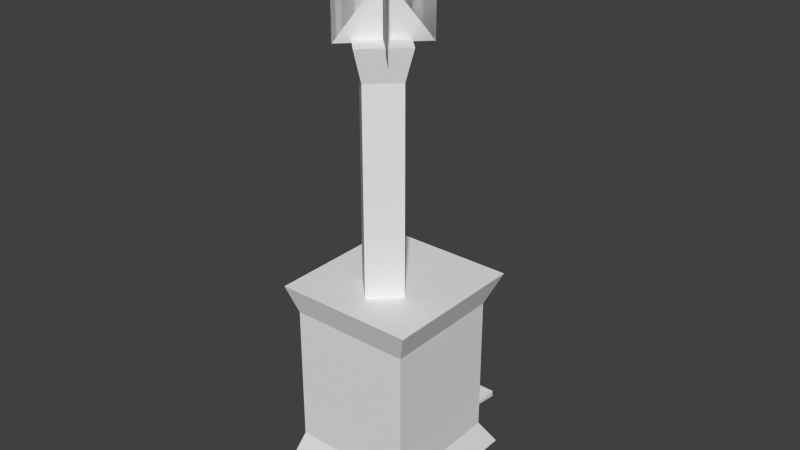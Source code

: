 # Source: suto.blend  (saved by Blender 2.69.0; exported with 4.5.12 LTS)
import bpy
from mathutils import Matrix  # noqa: F401  (used for matrix-valued properties, if any)

bpy.ops.wm.read_factory_settings(use_empty=True)
scene = bpy.context.scene
scene.name = 'Scene'

# ---- collections
col_collection_1 = bpy.data.collections.new('Collection 1'); scene.collection.children.link(col_collection_1)

# ---- world
world_world = bpy.data.worlds.new('World'); scene.world = world_world
world_world.color = (0.05088, 0.05088, 0.05088)
world_world.use_sun_shadow = False
world_world.sun_shadow_jitter_overblur = 0.0
world_world.cycles.sampling_method = 'MANUAL'
world_world.cycles.sample_map_resolution = 256

# ---- meshes
me_mesh_it69_dmspritedef = bpy.data.meshes.new('MESH_IT69_DMSPRITEDEF')
me_mesh_it69_dmspritedef.from_pydata([(1.131, 1.081, -1.062), (1.131, 3.83, -1.062), (1.131, 3.83, 0.8832), (1.131, 1.081, 0.8832), (-1.203, 3.83, -1.062), (-1.203, 3.83, 0.8832), (-1.203, 1.081, 0.8832), (-1.203, 1.081, -1.062), (-1.203, 1.833, -1.814), (-1.203, 1.704, -1.814), (1.131, 1.704, -1.814), (1.131, 1.833, -1.814), (-1.203, 1.807, -0.9058), (1.131, 1.807, -0.9058), (-1.229, -0.05961, 1.376), (-1.229, 0.8476, 0.9609), (-1.229, 0.8476, 1.376), (-0.8138, 0.8476, 1.376), (-0.8138, 0.8476, 0.9609), (1.157, -0.05961, 1.376), (1.157, 0.8476, 1.376), (1.157, 0.8476, 0.9609), (0.7419, 0.8476, 1.376), (0.7419, 0.8476, 0.9609), (-1.229, -0.05961, -1.373), (-1.229, 0.8476, -1.373), (-1.229, 0.8476, -0.9576), (-0.8138, 0.8476, -1.373), (-0.8138, 0.8476, -0.9576), (1.157, -0.05961, -1.373), (1.157, 0.8476, -0.9576), (1.157, 0.8476, -1.373), (0.7419, 0.8476, -1.373), (0.7419, 0.8476, -0.9576), (-1.332, 1.444, -1.139), (1.26, 1.444, -1.139), (0.716, 1.859, -1.139), (-0.7879, 1.859, -1.139), (-0.7879, 3.359, -1.139), (0.716, 3.359, -1.139), (1.26, 4.4, -1.139), (-1.332, 4.4, -1.139), (1.131, 1.081, -1.062), (1.131, 3.83, 0.8832), (1.131, 1.081, 0.8832), (-1.203, 3.83, -1.062), (-1.203, 3.83, 0.8832), (-1.203, 1.081, -1.062), (-1.203, 1.833, -1.814), (-1.203, 1.704, -1.814), (1.131, 1.704, -1.814), (-1.203, 1.807, -0.9058), (1.131, 1.807, -0.9058), (-1.229, 0.8476, 0.9609), (-0.8138, 0.8476, 1.376), (-0.8138, 0.8476, 0.9609), (1.157, -0.05961, 1.376), (1.157, 0.8476, 1.376), (1.157, 0.8476, 0.9609), (0.7419, 0.8476, 1.376), (0.7419, 0.8476, 0.9609), (-1.229, -0.05961, -1.373), (-1.229, 0.8476, -1.373), (-1.229, 0.8476, -0.9576), (-0.8138, 0.8476, -1.373), (-0.8138, 0.8476, -0.9576), (1.157, 0.8476, -0.9576), (0.7419, 0.8476, -1.373), (0.7419, 0.8476, -0.9576), (-1.54, 4.997, -1.528), (1.468, 4.997, 1.635), (1.131, 3.83, 0.8832), (-1.203, 1.704, -1.814), (-1.332, 1.444, 1.454), (1.26, 1.444, 1.454), (1.468, 4.997, -1.528), (1.26, 4.4, 1.454), (-1.332, 4.4, 1.454), (-1.332, 4.4, -1.139), (1.26, 1.444, 1.454), (1.26, 4.4, 1.454), (-1.332, 1.444, -1.139), (-1.54, 4.997, 1.635), (0.7556, 10.02, 0.4521), (0.001169, 10.02, -0.3023), (-0.002249, 9.342, -0.08748), (0.5407, 9.342, 0.4555), (0.001169, 10.02, 1.206), (-0.002249, 9.342, 0.998), (-0.7532, 10.02, 0.4521), (-0.5447, 9.342, 0.4555), (0.5407, 4.935, 0.4555), (-0.002249, 4.935, 0.998), (-0.002249, 4.935, -0.08748), (-0.5447, 4.935, 0.4555), (0.001169, 10.02, -0.3023), (-0.002249, 9.342, -0.08748), (-0.002249, 4.935, -0.08748), (0.716, 1.859, -1.139), (-0.7879, 1.859, -1.139), (-0.7879, 3.359, -1.139), (0.716, 3.359, -1.139), (-1.54, 0.8476, -1.528), (1.468, 0.8476, -1.528), (-1.54, 0.8476, 1.635), (-1.332, 1.444, 1.454), (1.468, 0.8476, 1.635), (1.26, 1.444, 1.454), (1.468, 4.997, -1.528), (-1.54, 4.997, -1.528), (1.468, 4.997, 1.635), (1.26, 4.4, 1.454), (-1.54, 4.997, 1.635), (-1.332, 4.4, 1.454), (-1.332, 1.444, -1.139), (1.26, 1.444, -1.139), (1.26, 4.4, -1.139), (-1.332, 4.4, -1.139), (-1.54, 0.8476, -1.528), (1.468, 0.8476, -1.528), (-1.332, 1.444, 1.454), (1.468, 0.8476, 1.635), (1.26, 1.444, 1.454), (1.468, 4.997, -1.528), (1.26, 4.4, 1.454), (-1.54, 4.997, 1.635), (-1.332, 4.4, 1.454), (-1.332, 1.444, -1.139), (1.26, 1.444, -1.139), (1.26, 4.4, -1.139), (-1.332, 4.4, -1.139), (-1.54, 0.8476, -1.528), (-1.332, 1.444, -1.139), (1.26, 1.444, -1.139), (-1.332, 1.444, 1.454), (1.26, 1.444, 1.454), (1.081, 1.385, -0.6285), (1.072, 1.385, -0.6427), (-1.129, 1.385, 0.1445), (-1.137, 1.385, 0.1303), (1.081, 3.646, -0.6285), (1.072, 3.646, -0.6427), (-1.129, 3.646, 0.1445), (-1.137, 3.646, 0.1303), (-1.173, 1.388, -0.5645), (-1.18, 1.388, -0.5504), (1.116, 1.388, 0.0634), (1.11, 1.388, 0.07805), (-1.173, 3.648, -0.5645), (-1.18, 3.648, -0.5504), (1.116, 3.648, 0.0634), (1.11, 3.648, 0.07805), (0.6423, 9.957, 1.059), (-0.6512, 9.957, -0.2349), (-0.6512, 12.37, -0.2349), (0.6423, 12.37, 1.059), (-0.6512, 9.957, -0.2349), (0.6423, 9.957, 1.059), (0.6423, 12.37, 1.059), (-0.6512, 12.37, -0.2349), (0.6608, 9.957, -0.2393), (-0.6331, 9.957, 1.055), (-0.6331, 12.37, 1.055), (0.6608, 12.37, -0.2393), (-0.6331, 9.957, 1.055), (0.6608, 9.957, -0.2393), (0.6608, 12.37, -0.2393), (-0.6331, 12.37, 1.055)], [], [(1, 0, 2), (2, 0, 3), (5, 4, 43), (43, 4, 1), (6, 46, 44), (44, 46, 71), (7, 6, 42), (42, 6, 44), (6, 47, 46), (46, 47, 45), (8, 9, 10), (8, 10, 11), (49, 48, 12), (13, 51, 8), (13, 8, 11), (50, 72, 51), (50, 51, 13), (52, 11, 10), (14, 15, 16), (14, 16, 17), (18, 53, 14), (54, 55, 14), (20, 19, 21), (22, 56, 57), (56, 23, 58), (19, 59, 60), (24, 25, 26), (61, 27, 62), (28, 61, 63), (64, 24, 65), (30, 29, 31), (31, 29, 32), (66, 33, 29), (68, 67, 29), (35, 34, 36), (36, 34, 37), (37, 34, 38), (36, 39, 35), (35, 39, 40), (34, 41, 38), (38, 41, 39), (39, 41, 40), (74, 35, 76), (76, 35, 40), (75, 69, 70), (70, 69, 82), (80, 77, 79), (79, 77, 73), (78, 81, 77), (77, 81, 73), (84, 83, 85), (85, 83, 86), (83, 87, 86), (86, 87, 88), (87, 89, 88), (88, 89, 90), (89, 95, 90), (90, 95, 96), (92, 91, 88), (88, 91, 86), (91, 93, 86), (86, 93, 85), (83, 84, 87), (87, 84, 89), (88, 90, 92), (92, 90, 94), (96, 97, 90), (90, 97, 94), (101, 98, 100), (100, 98, 99), (103, 102, 115), (115, 102, 114), (118, 104, 127), (127, 104, 105), (104, 106, 120), (120, 106, 107), (121, 103, 122), (122, 103, 128), (131, 119, 104), (104, 119, 106), (109, 108, 117), (117, 108, 116), (123, 110, 129), (129, 110, 111), (110, 112, 124), (124, 112, 113), (125, 109, 126), (126, 109, 130), (134, 135, 133), (133, 134, 132), (137, 139, 143), (143, 141, 137), (138, 136, 140), (140, 142, 138), (145, 147, 151), (151, 149, 145), (146, 144, 148), (148, 150, 146), (152, 153, 154), (154, 155, 152), (156, 157, 158), (158, 159, 156), (160, 161, 162), (162, 163, 160), (164, 165, 166), (166, 167, 164)])
_uv = me_mesh_it69_dmspritedef.uv_layers.new(name='UVMap')
_uv.uv.foreach_set('vector', [1.0, 0.0, 1.0, -1.0, 0.0, 0.0, 0.0, 0.0, 1.0, -1.0, 0.0, -1.0, 0.0, -1.0, 0.0, 0.0, 1.0, -1.0, 1.0, -1.0, 0.0, 0.0, 1.0, 0.0, 0.0, -1.0, 0.0, 0.0, 1.0, -1.0, 1.0, -1.0, 0.0, 0.0, 1.0, 0.0, 0.0, 0.0, 0.0, -1.0, 1.0, 0.0, 1.0, 0.0, 0.0, -1.0, 1.0, -1.0, 0.0, -1.0, 1.0, -1.0, 0.0, 0.0, 0.0, 0.0, 1.0, -1.0, 1.0, 0.0, 0.2812, -0.2812, 0.2812, -0.7188, 0.7188, -0.7188, 0.2812, -0.2812, 0.7188, -0.7188, 0.7188, -0.2812, 0.7188, -0.7188, 0.7188, -0.2812, 0.2812, -0.3672, 0.7188, -0.7188, 0.2812, -0.7188, 0.2812, -0.2812, 0.7188, -0.7188, 0.2812, -0.2812, 0.7188, -0.2812, 0.7188, -0.2812, 0.2812, -0.2812, 0.2812, -0.7188, 0.7188, -0.2812, 0.2812, -0.7188, 0.7188, -0.7188, 0.2812, -0.3672, 0.7188, -0.2812, 0.7188, -0.7188, 0.0, -1.0, 0.1523, 0.0, 0.0, 0.0, 0.0, -1.0, 0.0, 0.0, 0.1758, 0.0, 0.1758, 0.0, 0.0, 0.0, 0.0, -1.0, 0.0, 0.0, 0.1523, 0.0, 0.0, -1.0, 0.0, 0.0, 0.0, -1.0, 0.1523, 0.0, 0.8242, 0.0, 1.0, -1.0, 1.0, 0.0, 1.0, -1.0, 0.8242, 0.0, 1.0, 0.0, 0.0, -1.0, 0.0, 0.0, 0.1523, 0.0, 1.0, -1.0, 1.0, 0.0, 0.8477, 0.0, 0.0, -1.0, 0.1758, 0.0, 0.0, 0.0, 0.1758, 0.0, 0.0, -1.0, 0.0, 0.0, 1.0, 0.0, 1.0, -1.0, 0.8477, 0.0, 0.8477, 0.0, 1.0, -1.0, 1.0, 0.0, 1.0, 0.0, 1.0, -1.0, 0.8242, 0.0, 1.0, 0.0, 0.8242, 0.0, 1.0, -1.0, 0.8477, 0.0, 1.0, 0.0, 1.0, -1.0, 1.0, -1.0, 0.0, -1.0, 0.7891, -0.8594, 0.7891, -0.8594, 0.0, -1.0, 0.2109, -0.8594, 0.2109, -0.8594, 0.0, -1.0, 0.2109, -0.3516, 0.7891, -0.8594, 0.7891, -0.3516, 1.0, -1.0, 1.0, -1.0, 0.7891, -0.3516, 1.0, 0.0, 0.0, -1.0, 0.0, 0.0, 0.2109, -0.3516, 0.2109, -0.3516, 0.0, 0.0, 0.7891, -0.3516, 0.7891, -0.3516, 0.0, 0.0, 1.0, 0.0, 0.0, -1.0, 1.0, -1.0, 0.0, 0.0, 0.0, 0.0, 1.0, -1.0, 1.0, 0.0, 1.0, 0.0, 0.0, 0.0, 1.0, -1.0, 1.0, -1.0, 0.0, 0.0, 0.0, -1.0, 1.0, 0.0, 0.0, 0.0, 1.0, -1.0, 1.0, -1.0, 0.0, 0.0, 0.0, -1.0, 1.0, 0.0, 1.0, -1.0, 0.0, 0.0, 0.0, 0.0, 1.0, -1.0, 0.0, -1.0, 0.75, 0.0, 0.5, 0.0, 0.75, -0.1406, 0.75, -0.1406, 0.5, 0.0, 0.5, -0.1406, 0.5, 0.0, 0.25, 0.0, 0.5, -0.1406, 0.5, -0.1406, 0.25, 0.0, 0.25, -0.1406, 0.25, 0.0, 0.0, 0.0, 0.25, -0.1406, 0.25, -0.1406, 0.0, 0.0, 0.0, -0.1406, 0.0, 0.0, -0.25, 0.0, 0.0, -0.1406, 0.0, -0.1406, -0.25, 0.0, -0.25, -0.1406, 0.25, -1.0, 0.5, -1.0, 0.25, -0.1406, 0.25, -0.1406, 0.5, -1.0, 0.5, -0.1406, 0.5, -1.0, 0.75, -1.0, 0.5, -0.1406, 0.5, -0.1406, 0.75, -1.0, 0.75, -0.1406, 0.5, 0.0, 0.75, 0.0, 0.25, 0.0, 0.25, 0.0, 0.75, 0.0, 0.0, 0.0, 0.25, -0.1406, 0.0, -0.1406, 0.25, -1.0, 0.25, -1.0, 0.0, -0.1406, 0.0, -1.0, -0.25, -0.1406, -0.25, -1.0, 0.0, -0.1406, 0.0, -0.1406, -0.25, -1.0, 0.0, -1.0, 1.0, 0.0, 1.0, -1.0, 0.0, 0.0, 0.0, 0.0, 1.0, -1.0, 0.0, -1.0, 1.0, -1.0, 0.0, -1.0, 0.9297, 0.0, 0.9297, 0.0, 0.0, -1.0, 0.07031, 0.0, 1.0, -1.0, 0.0, -1.0, 0.8789, 0.0, 0.8789, 0.0, 0.0, -1.0, 0.05859, 0.0, 0.0, -1.0, 1.0, -1.0, 0.07031, 0.0, 0.07031, 0.0, 1.0, -1.0, 0.9297, 0.0, 0.0, -1.0, 1.0, -1.0, 0.05859, 0.0, 0.05859, 0.0, 1.0, -1.0, 0.8789, 0.0, 0.0, 0.0, 1.0, 0.0, 0.0, -1.0, 0.0, -1.0, 1.0, 0.0, 1.0, -1.0, 1.0, -1.0, 0.0, -1.0, 0.9297, 0.0, 0.9297, 0.0, 0.0, -1.0, 0.07031, 0.0, 1.0, -1.0, 0.0, -1.0, 0.8789, 0.0, 0.8789, 0.0, 0.0, -1.0, 0.05859, 0.0, 0.0, -1.0, 1.0, -1.0, 0.07031, 0.0, 0.07031, 0.0, 1.0, -1.0, 0.9297, 0.0, 0.0, -1.0, 1.0, -1.0, 0.05859, 0.0, 0.05859, 0.0, 1.0, -1.0, 0.8789, 0.0, 0.07031, -0.9414, 0.9297, -0.9414, 0.9297, -0.1211, 0.9297, -0.1211, 0.07031, -0.9414, 0.07031, -0.1211, 1.0, -1.0, 0.0, -1.0, 0.0, 0.0, 0.0, 0.0, 1.0, 0.0, 1.0, -1.0, 0.0, -1.0, 1.0, -1.0, 1.0, 0.0, 1.0, 0.0, 0.0, 0.0, 0.0, -1.0, 0.0, -1.0, 1.0, -1.0, 1.0, 0.0, 1.0, 0.0, 0.0, 0.0, 0.0, -1.0, 1.0, -1.0, 0.0, -1.0, 0.0, 0.0, 0.0, 0.0, 1.0, 0.0, 1.0, -1.0, 1.0, -1.0, 0.0, -1.0, 0.0, 0.0, 0.0, 0.0, 1.0, 0.0, 1.0, -1.0, 0.0, -1.0, 1.0, -1.0, 1.0, 0.0, 1.0, 0.0, 0.0, 0.0, 0.0, -1.0, 1.0, -1.0, 0.0, -1.0, 0.0, 0.0, 0.0, 0.0, 1.0, 0.0, 1.0, -1.0, 0.0, -1.0, 1.0, -1.0, 1.0, 0.0, 1.0, 0.0, 0.0, 0.0, 0.0, -1.0])
me_mesh_it69_dmspritedef.use_remesh_preserve_volume = False
me_mesh_it69_dmspritedef.use_remesh_preserve_attributes = False
me_mesh_it69_dmspritedef.use_mirror_vertex_groups = False
me_mesh_it69_dmspritedef.update()

# ---- objects
ob_mesh_it69_dmspritedef = bpy.data.objects.new('MESH_IT69_DMSPRITEDEF', me_mesh_it69_dmspritedef)

# ---- transforms, parenting, visibility, modifiers, constraints
ob_mesh_it69_dmspritedef.location = (0.0, 0.0, 0.0)
ob_mesh_it69_dmspritedef.rotation_euler = (1.571, -0.0, 0.0)
ob_mesh_it69_dmspritedef.lineart.crease_threshold = 0.0

# ---- collection membership
col_collection_1.objects.link(ob_mesh_it69_dmspritedef)

# ---- scene / render settings (as saved in the file)
scene.frame_start = 1; scene.frame_end = 250; scene.frame_set(29)
scene.render.engine = 'BLENDER_EEVEE_NEXT'
scene.render.image_settings.color_mode = 'RGB'
scene.render.image_settings.compression = 90
scene.render.resolution_percentage = 50
scene.render.dither_intensity = 0.0
scene.cycles.use_denoising = False
scene.cycles.samples = 10
scene.cycles.sampling_pattern = 'TABULATED_SOBOL'
scene.cycles.light_sampling_threshold = 0.0
scene.cycles.use_adaptive_sampling = False
scene.cycles.use_light_tree = False
scene.cycles.blur_glossy = 0.0
scene.cycles.volume_bounces = 1
scene.cycles.pixel_filter_type = 'GAUSSIAN'
scene.cycles.sample_clamp_indirect = 0.0
scene.view_settings.view_transform = 'Standard'
bpy.context.view_layer.update()

# ---- added for rendering (the .blend has no active camera and no usable light): camera, sun
cam_auto = bpy.data.cameras.new('AutoCamera')
cam_auto.lens = 50.0
cam_auto.sensor_width = 36.0
cam_auto.clip_end = 1000.0
ob_auto_camera = bpy.data.objects.new('AutoCamera', cam_auto)
scene.collection.objects.link(ob_auto_camera)
ob_auto_camera.location = (12.2194, -14.6172, 15.9597)
ob_auto_camera.rotation_euler = (1.09748, -7.21219e-08, 0.694738)
scene.camera = ob_auto_camera
light_auto_sun = bpy.data.lights.new('AutoSun', 'SUN')
light_auto_sun.energy = 3.0
light_auto_sun.angle = 0.0523599
ob_auto_sun = bpy.data.objects.new('AutoSun', light_auto_sun)
scene.collection.objects.link(ob_auto_sun)
ob_auto_sun.rotation_euler = (0.872665, 0.174533, 0.523599)
bpy.context.view_layer.update()
